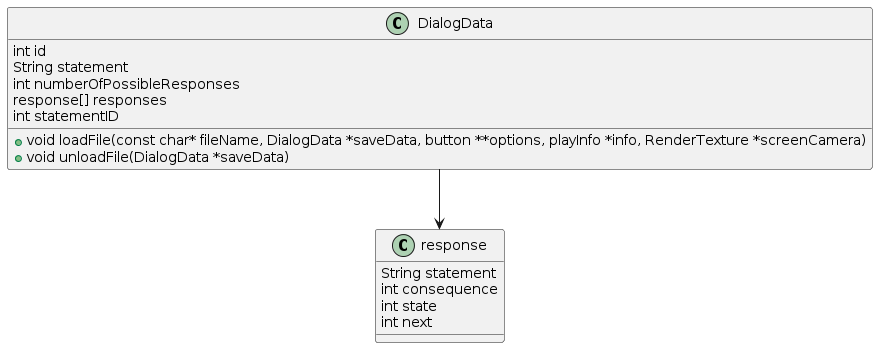

The diagram above was rendered by PlantUML. Its source (embedded in the PNG):
@startuml
class DialogData {
    int id
    String statement
    int numberOfPossibleResponses
    response[] responses
    int statementID
    +void loadFile(const char* fileName, DialogData *saveData, button **options, playInfo *info, RenderTexture *screenCamera)
    +void unloadFile(DialogData *saveData)
}

class response {
    String statement
    int consequence
    int state
    int next
}

DialogData --> response
@enduml